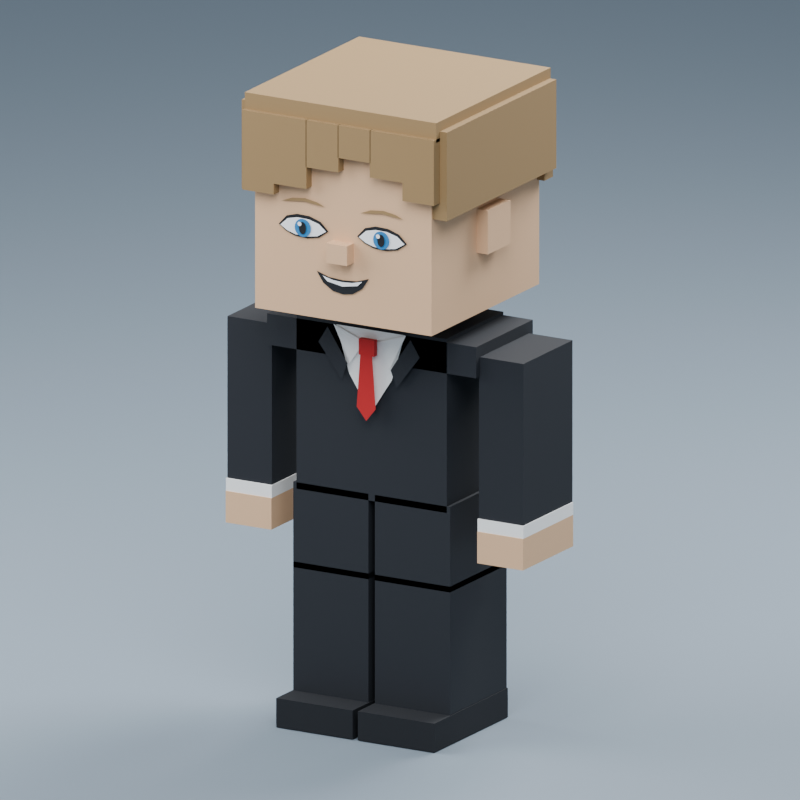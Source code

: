 # Source: human_base.blend  (saved by Blender 5.3.31; exported with 4.5.12 LTS)
import bpy
from mathutils import Matrix  # noqa: F401  (used for matrix-valued properties, if any)

bpy.ops.wm.read_factory_settings(use_empty=True)
scene = bpy.context.scene
scene.name = 'Human_Base_V02_Materials'

# ---- materials (node trees are filled in below, after node groups)
mat_char_mat_clothing = bpy.data.materials.new('char_mat_clothing')
mat_char_mat_clothing.diffuse_color = (0.009, 0.012, 0.018, 1.0)
mat_char_mat_pants = bpy.data.materials.new('char_mat_pants')
mat_char_mat_pants.diffuse_color = (0.009, 0.012, 0.018, 1.0)
mat_char_mat_shirt = bpy.data.materials.new('char_mat_shirt')
mat_char_mat_shirt.diffuse_color = (0.9, 0.91, 0.9, 1.0)
mat_char_mat_tie = bpy.data.materials.new('char_mat_tie')
mat_char_mat_tie.diffuse_color = (0.48, 0.008, 0.012, 1.0)
mat_char_mat_skin = bpy.data.materials.new('char_mat_skin')
mat_char_mat_skin.diffuse_color = (0.73, 0.46, 0.27, 1.0)
mat_char_mat_shoes = bpy.data.materials.new('char_mat_shoes')
mat_char_mat_shoes.diffuse_color = (0.004, 0.006, 0.01, 1.0)
mat_char_mat_dark = bpy.data.materials.new('char_mat_dark')
mat_char_mat_dark.diffuse_color = (0.004, 0.006, 0.01, 1.0)
mat_char_mat_white = bpy.data.materials.new('char_mat_white')
mat_char_mat_white.diffuse_color = (0.95, 0.97, 1.0, 1.0)
mat_char_mat_iris = bpy.data.materials.new('char_mat_iris')
mat_char_mat_iris.diffuse_color = (0.018, 0.2, 0.48, 1.0)
mat_char_mat_eyebrows = bpy.data.materials.new('char_mat_eyebrows')
mat_char_mat_eyebrows.diffuse_color = (0.3, 0.19, 0.082, 1.0)
mat_char_mat_hair = bpy.data.materials.new('char_mat_hair')
mat_char_mat_hair.diffuse_color = (0.3, 0.19, 0.082, 1.0)
mat_review_ground_mat = bpy.data.materials.new('Review_ground_mat')
mat_review_ground_mat.diffuse_color = (0.18, 0.23, 0.28, 1.0)

# ---- material node trees
mat_char_mat_clothing.use_nodes = True; mat_char_mat_clothing.node_tree.nodes.clear()
_N = mat_char_mat_clothing.node_tree.nodes; _L = mat_char_mat_clothing.node_tree.links
n0 = _N.new('ShaderNodeBsdfPrincipled'); n0.name = 'Principled BSDF'; n0.location = (-200, 100)
n0.inputs[0].default_value = (0.009, 0.012, 0.018, 1.0)
n0.inputs[2].default_value = 0.8
n0.inputs[10].default_value = 0.005
n1 = _N.new('ShaderNodeOutputMaterial'); n1.name = 'Material Output'; n1.location = (200, 100)
_L.new(n0.outputs[0], n1.inputs[0])
n1.is_active_output = True
mat_char_mat_pants.use_nodes = True; mat_char_mat_pants.node_tree.nodes.clear()
_N = mat_char_mat_pants.node_tree.nodes; _L = mat_char_mat_pants.node_tree.links
n0 = _N.new('ShaderNodeBsdfPrincipled'); n0.name = 'Principled BSDF'; n0.location = (-200, 100)
n0.inputs[0].default_value = (0.009, 0.012, 0.018, 1.0)
n0.inputs[2].default_value = 0.8
n0.inputs[10].default_value = 0.005
n1 = _N.new('ShaderNodeOutputMaterial'); n1.name = 'Material Output'; n1.location = (200, 100)
_L.new(n0.outputs[0], n1.inputs[0])
n1.is_active_output = True
mat_char_mat_shirt.use_nodes = True; mat_char_mat_shirt.node_tree.nodes.clear()
_N = mat_char_mat_shirt.node_tree.nodes; _L = mat_char_mat_shirt.node_tree.links
n0 = _N.new('ShaderNodeBsdfPrincipled'); n0.name = 'Principled BSDF'; n0.location = (-200, 100)
n0.inputs[0].default_value = (0.9, 0.91, 0.9, 1.0)
n0.inputs[2].default_value = 0.8
n0.inputs[10].default_value = 0.005
n1 = _N.new('ShaderNodeOutputMaterial'); n1.name = 'Material Output'; n1.location = (200, 100)
_L.new(n0.outputs[0], n1.inputs[0])
n1.is_active_output = True
mat_char_mat_tie.use_nodes = True; mat_char_mat_tie.node_tree.nodes.clear()
_N = mat_char_mat_tie.node_tree.nodes; _L = mat_char_mat_tie.node_tree.links
n0 = _N.new('ShaderNodeBsdfPrincipled'); n0.name = 'Principled BSDF'; n0.location = (-200, 100)
n0.inputs[0].default_value = (0.48, 0.008, 0.012, 1.0)
n0.inputs[2].default_value = 0.8
n0.inputs[10].default_value = 0.005
n1 = _N.new('ShaderNodeOutputMaterial'); n1.name = 'Material Output'; n1.location = (200, 100)
_L.new(n0.outputs[0], n1.inputs[0])
n1.is_active_output = True
mat_char_mat_skin.use_nodes = True; mat_char_mat_skin.node_tree.nodes.clear()
_N = mat_char_mat_skin.node_tree.nodes; _L = mat_char_mat_skin.node_tree.links
n0 = _N.new('ShaderNodeBsdfPrincipled'); n0.name = 'Principled BSDF'; n0.location = (-200, 100)
n0.inputs[0].default_value = (0.73, 0.46, 0.27, 1.0)
n0.inputs[2].default_value = 0.8
n0.inputs[10].default_value = 0.005
n1 = _N.new('ShaderNodeOutputMaterial'); n1.name = 'Material Output'; n1.location = (200, 100)
_L.new(n0.outputs[0], n1.inputs[0])
n1.is_active_output = True
mat_char_mat_shoes.use_nodes = True; mat_char_mat_shoes.node_tree.nodes.clear()
_N = mat_char_mat_shoes.node_tree.nodes; _L = mat_char_mat_shoes.node_tree.links
n0 = _N.new('ShaderNodeBsdfPrincipled'); n0.name = 'Principled BSDF'; n0.location = (-200, 100)
n0.inputs[0].default_value = (0.004, 0.006, 0.01, 1.0)
n0.inputs[2].default_value = 0.8
n0.inputs[10].default_value = 0.005
n1 = _N.new('ShaderNodeOutputMaterial'); n1.name = 'Material Output'; n1.location = (200, 100)
_L.new(n0.outputs[0], n1.inputs[0])
n1.is_active_output = True
mat_char_mat_dark.use_nodes = True; mat_char_mat_dark.node_tree.nodes.clear()
_N = mat_char_mat_dark.node_tree.nodes; _L = mat_char_mat_dark.node_tree.links
n0 = _N.new('ShaderNodeBsdfPrincipled'); n0.name = 'Principled BSDF'; n0.location = (-200, 100)
n0.inputs[0].default_value = (0.004, 0.006, 0.01, 1.0)
n0.inputs[2].default_value = 0.8
n0.inputs[10].default_value = 0.005
n1 = _N.new('ShaderNodeOutputMaterial'); n1.name = 'Material Output'; n1.location = (200, 100)
_L.new(n0.outputs[0], n1.inputs[0])
n1.is_active_output = True
mat_char_mat_white.use_nodes = True; mat_char_mat_white.node_tree.nodes.clear()
_N = mat_char_mat_white.node_tree.nodes; _L = mat_char_mat_white.node_tree.links
n0 = _N.new('ShaderNodeBsdfPrincipled'); n0.name = 'Principled BSDF'; n0.location = (-200, 100)
n0.inputs[0].default_value = (0.95, 0.97, 1.0, 1.0)
n0.inputs[2].default_value = 0.8
n0.inputs[10].default_value = 0.005
n1 = _N.new('ShaderNodeOutputMaterial'); n1.name = 'Material Output'; n1.location = (200, 100)
_L.new(n0.outputs[0], n1.inputs[0])
n1.is_active_output = True
mat_char_mat_iris.use_nodes = True; mat_char_mat_iris.node_tree.nodes.clear()
_N = mat_char_mat_iris.node_tree.nodes; _L = mat_char_mat_iris.node_tree.links
n0 = _N.new('ShaderNodeBsdfPrincipled'); n0.name = 'Principled BSDF'; n0.location = (-200, 100)
n0.inputs[0].default_value = (0.018, 0.2, 0.48, 1.0)
n0.inputs[2].default_value = 0.8
n0.inputs[10].default_value = 0.005
n1 = _N.new('ShaderNodeOutputMaterial'); n1.name = 'Material Output'; n1.location = (200, 100)
_L.new(n0.outputs[0], n1.inputs[0])
n1.is_active_output = True
mat_char_mat_eyebrows.use_nodes = True; mat_char_mat_eyebrows.node_tree.nodes.clear()
_N = mat_char_mat_eyebrows.node_tree.nodes; _L = mat_char_mat_eyebrows.node_tree.links
n0 = _N.new('ShaderNodeBsdfPrincipled'); n0.name = 'Principled BSDF'; n0.location = (-200, 100)
n0.inputs[0].default_value = (0.3, 0.19, 0.082, 1.0)
n0.inputs[2].default_value = 0.8
n0.inputs[10].default_value = 0.005
n1 = _N.new('ShaderNodeOutputMaterial'); n1.name = 'Material Output'; n1.location = (200, 100)
_L.new(n0.outputs[0], n1.inputs[0])
n1.is_active_output = True
mat_char_mat_hair.use_nodes = True; mat_char_mat_hair.node_tree.nodes.clear()
_N = mat_char_mat_hair.node_tree.nodes; _L = mat_char_mat_hair.node_tree.links
n0 = _N.new('ShaderNodeBsdfPrincipled'); n0.name = 'Principled BSDF'; n0.location = (-200, 100)
n0.inputs[0].default_value = (0.3, 0.19, 0.082, 1.0)
n0.inputs[2].default_value = 0.8
n0.inputs[10].default_value = 0.005
n1 = _N.new('ShaderNodeOutputMaterial'); n1.name = 'Material Output'; n1.location = (200, 100)
_L.new(n0.outputs[0], n1.inputs[0])
n1.is_active_output = True
mat_review_ground_mat.use_nodes = True; mat_review_ground_mat.node_tree.nodes.clear()
_N = mat_review_ground_mat.node_tree.nodes; _L = mat_review_ground_mat.node_tree.links
n0 = _N.new('ShaderNodeBsdfPrincipled'); n0.name = 'Principled BSDF'; n0.location = (-200, 100)
n0.inputs[0].default_value = (0.18, 0.23, 0.28, 1.0)
n0.inputs[2].default_value = 0.8
n0.inputs[10].default_value = 0.005
n1 = _N.new('ShaderNodeOutputMaterial'); n1.name = 'Material Output'; n1.location = (200, 100)
_L.new(n0.outputs[0], n1.inputs[0])
n1.is_active_output = True

# ---- world
world_review_world = bpy.data.worlds.new('Review_world'); scene.world = world_review_world
world_review_world.use_nodes = True; world_review_world.node_tree.nodes.clear()
_N = world_review_world.node_tree.nodes; _L = world_review_world.node_tree.links
n0 = _N.new('ShaderNodeBackground'); n0.name = 'Background'; n0.location = (-200, 100)
n0.inputs[0].default_value = (0.57, 0.65, 0.74, 1.0)
n0.inputs[1].default_value = 0.55
n1 = _N.new('ShaderNodeOutputWorld'); n1.name = 'World Output'; n1.location = (200, 100)
_L.new(n0.outputs[0], n1.inputs[0])
n1.is_active_output = True

# ---- cameras
cam_review_camera = bpy.data.cameras.new('Review_camera')
cam_review_camera.type = 'ORTHO'
cam_review_camera.clip_start = 0.01
cam_review_camera.clip_end = 150.0
cam_review_camera.ortho_scale = 2.12

# ---- lights
light_review_key = bpy.data.lights.new('Review_key', 'AREA')
light_review_key.energy = 450.0
light_review_key.shape = 'DISK'
light_review_key.size = 5.0
light_review_fill = bpy.data.lights.new('Review_fill', 'AREA')
light_review_fill.energy = 220.0
light_review_fill.shape = 'DISK'
light_review_fill.size = 4.0
light_review_rim = bpy.data.lights.new('Review_rim', 'AREA')
light_review_rim.energy = 350.0
light_review_rim.shape = 'DISK'
light_review_rim.size = 3.0

# ---- meshes
me_char_torso_voxel_geometry = bpy.data.meshes.new('char_torso_voxel_geometry')
me_char_torso_voxel_geometry.from_pydata([(-0.23, -0.15, -0.082), (0.23, -0.15, -0.082), (0.23, 0.15, -0.082), (-0.23, 0.15, -0.082), (-0.23, -0.15, 0.398), (0.23, -0.15, 0.398), (0.23, 0.15, 0.398), (-0.23, 0.15, 0.398), (-0.32, -0.15, 0.303), (0.32, -0.15, 0.303), (0.32, 0.15, 0.303), (-0.32, 0.15, 0.303), (-0.32, -0.15, 0.389), (0.32, -0.15, 0.389), (0.32, 0.15, 0.389), (-0.32, 0.15, 0.389), (-0.24, -0.15, -0.3), (-0.01, -0.15, -0.3), (-0.01, 0.15, -0.3), (-0.24, 0.15, -0.3), (-0.24, -0.15, -0.064), (-0.01, -0.15, -0.064), (-0.01, 0.15, -0.064), (-0.24, 0.15, -0.064), (0.01, -0.15, -0.3), (0.24, -0.15, -0.3), (0.24, 0.15, -0.3), (0.01, 0.15, -0.3), (0.01, -0.15, -0.064), (0.24, -0.15, -0.064), (0.24, 0.15, -0.064), (0.01, 0.15, -0.064), (-0.105, -0.156, 0.392), (0.105, -0.156, 0.392), (0.065, -0.156, 0.262), (0.0, -0.156, 0.16), (-0.065, -0.156, 0.262), (-0.111, -0.16, 0.393), (-0.015, -0.16, 0.358), (-0.061, -0.16, 0.293), (0.111, -0.16, 0.393), (0.015, -0.16, 0.358), (0.061, -0.16, 0.293), (-0.0235, -0.178, 0.326), (0.0235, -0.178, 0.326), (0.0235, -0.162, 0.326), (-0.0235, -0.162, 0.326), (-0.0235, -0.178, 0.37), (0.0235, -0.178, 0.37), (0.0235, -0.162, 0.37), (-0.0235, -0.162, 0.37), (-0.018, -0.179, 0.328), (0.018, -0.179, 0.328), (0.029, -0.179, 0.182), (0.0, -0.179, 0.146), (-0.029, -0.179, 0.182), (-0.127, -0.164, 0.385), (-0.066, -0.164, 0.292), (-0.084, -0.164, 0.245), (-0.155, -0.164, 0.339), (0.127, -0.164, 0.385), (0.066, -0.164, 0.292), (0.084, -0.164, 0.245), (0.155, -0.164, 0.339)], [], [(0, 3, 2, 1), (4, 5, 6, 7), (0, 1, 5, 4), (1, 2, 6, 5), (2, 3, 7, 6), (3, 0, 4, 7), (8, 11, 10, 9), (12, 13, 14, 15), (8, 9, 13, 12), (9, 10, 14, 13), (10, 11, 15, 14), (11, 8, 12, 15), (16, 19, 18, 17), (20, 21, 22, 23), (16, 17, 21, 20), (17, 18, 22, 21), (18, 19, 23, 22), (19, 16, 20, 23), (24, 27, 26, 25), (28, 29, 30, 31), (24, 25, 29, 28), (25, 26, 30, 29), (26, 27, 31, 30), (27, 24, 28, 31), (36, 35, 34, 33, 32), (39, 38, 37), (40, 41, 42), (43, 46, 45, 44), (47, 48, 49, 50), (43, 44, 48, 47), (44, 45, 49, 48), (45, 46, 50, 49), (46, 43, 47, 50), (55, 54, 53, 52, 51), (59, 58, 57, 56), (60, 61, 62, 63)])
me_char_torso_voxel_geometry.polygons.foreach_set('material_index', [0, 0, 0, 0, 0, 0, 0, 0, 0, 0, 0, 0, 1, 1, 1, 1, 1, 1, 1, 1, 1, 1, 1, 1, 2, 2, 2, 3, 3, 3, 3, 3, 3, 3, 0, 0])
me_char_torso_voxel_geometry.materials.append(mat_char_mat_clothing)
me_char_torso_voxel_geometry.materials.append(mat_char_mat_pants)
me_char_torso_voxel_geometry.materials.append(mat_char_mat_shirt)
me_char_torso_voxel_geometry.materials.append(mat_char_mat_tie)
me_char_torso_voxel_geometry.update()
me_char_head_voxel_geometry = bpy.data.meshes.new('char_head_voxel_geometry')
me_char_head_voxel_geometry.from_pydata([(-0.075, -0.08, -0.24), (0.075, -0.08, -0.24), (0.075, 0.08, -0.24), (-0.075, 0.08, -0.24), (-0.075, -0.08, -0.12), (0.075, -0.08, -0.12), (0.075, 0.08, -0.12), (-0.075, 0.08, -0.12), (-0.27, -0.3, -0.15), (0.27, -0.3, -0.15), (0.27, 0.27, -0.15), (-0.27, 0.27, -0.15), (-0.27, -0.3, 0.4), (0.27, -0.3, 0.4), (0.27, 0.27, 0.4), (-0.27, 0.27, 0.4), (-0.304, -0.06, 0.02), (-0.268, -0.06, 0.02), (-0.268, 0.06, 0.02), (-0.304, 0.06, 0.02), (-0.304, -0.06, 0.14), (-0.268, -0.06, 0.14), (-0.268, 0.06, 0.14), (-0.304, 0.06, 0.14), (0.268, -0.06, 0.02), (0.304, -0.06, 0.02), (0.304, 0.06, 0.02), (0.268, 0.06, 0.02), (0.268, -0.06, 0.14), (0.304, -0.06, 0.14), (0.304, 0.06, 0.14), (0.268, 0.06, 0.14), (-0.032, -0.336, 0.018), (0.032, -0.336, 0.018), (0.032, -0.3, 0.018), (-0.032, -0.3, 0.018), (-0.032, -0.336, 0.072), (0.032, -0.336, 0.072), (0.032, -0.3, 0.072), (-0.032, -0.3, 0.072)], [], [(0, 3, 2, 1), (4, 5, 6, 7), (0, 1, 5, 4), (1, 2, 6, 5), (2, 3, 7, 6), (3, 0, 4, 7), (8, 11, 10, 9), (12, 13, 14, 15), (8, 9, 13, 12), (9, 10, 14, 13), (10, 11, 15, 14), (11, 8, 12, 15), (16, 19, 18, 17), (20, 21, 22, 23), (16, 17, 21, 20), (17, 18, 22, 21), (18, 19, 23, 22), (19, 16, 20, 23), (24, 27, 26, 25), (28, 29, 30, 31), (24, 25, 29, 28), (25, 26, 30, 29), (26, 27, 31, 30), (27, 24, 28, 31), (32, 35, 34, 33), (36, 37, 38, 39), (32, 33, 37, 36), (33, 34, 38, 37), (34, 35, 39, 38), (35, 32, 36, 39)])
me_char_head_voxel_geometry.materials.append(mat_char_mat_skin)
me_char_head_voxel_geometry.update()
me_char_arm_negx_voxel_geometry = bpy.data.meshes.new('char_arm_negx_voxel_geometry')
me_char_arm_negx_voxel_geometry.from_pydata([(-0.123, -0.13, -0.273), (0.013, -0.13, -0.273), (0.013, 0.13, -0.273), (-0.123, 0.13, -0.273), (-0.123, -0.13, 0.177), (0.013, -0.13, 0.177), (0.013, 0.13, 0.177), (-0.123, 0.13, 0.177), (-0.125, -0.134, -0.3045), (0.015, -0.134, -0.3045), (0.015, 0.13, -0.3045), (-0.125, 0.13, -0.3045), (-0.125, -0.134, -0.2695), (0.015, -0.134, -0.2695), (0.015, 0.13, -0.2695), (-0.125, 0.13, -0.2695)], [], [(0, 3, 2, 1), (4, 5, 6, 7), (0, 1, 5, 4), (1, 2, 6, 5), (2, 3, 7, 6), (3, 0, 4, 7), (8, 11, 10, 9), (12, 13, 14, 15), (8, 9, 13, 12), (9, 10, 14, 13), (10, 11, 15, 14), (11, 8, 12, 15)])
me_char_arm_negx_voxel_geometry.polygons.foreach_set('material_index', [0, 0, 0, 0, 0, 0, 1, 1, 1, 1, 1, 1])
me_char_arm_negx_voxel_geometry.materials.append(mat_char_mat_clothing)
me_char_arm_negx_voxel_geometry.materials.append(mat_char_mat_shirt)
me_char_arm_negx_voxel_geometry.update()
me_char_hand_negx_voxel_geometry = bpy.data.meshes.new('char_hand_negx_voxel_geometry')
me_char_hand_negx_voxel_geometry.from_pydata([(-0.125, -0.136, -0.0115), (0.015, -0.136, -0.0115), (0.015, 0.13, -0.0115), (-0.125, 0.13, -0.0115), (-0.125, -0.136, 0.0755), (0.015, -0.136, 0.0755), (0.015, 0.13, 0.0755), (-0.125, 0.13, 0.0755)], [], [(0, 3, 2, 1), (4, 5, 6, 7), (0, 1, 5, 4), (1, 2, 6, 5), (2, 3, 7, 6), (3, 0, 4, 7)])
me_char_hand_negx_voxel_geometry.materials.append(mat_char_mat_skin)
me_char_hand_negx_voxel_geometry.update()
me_char_leg_negx_voxel_geometry = bpy.data.meshes.new('char_leg_negx_voxel_geometry')
me_char_leg_negx_voxel_geometry.from_pydata([(-0.12, -0.15, -0.35), (0.11, -0.15, -0.35), (0.11, 0.15, -0.35), (-0.12, 0.15, -0.35), (-0.12, -0.15, 0.016), (0.11, -0.15, 0.016), (0.11, 0.15, 0.016), (-0.12, 0.15, 0.016), (-0.122, -0.237, -0.42), (0.112, -0.237, -0.42), (0.112, 0.153, -0.42), (-0.122, 0.153, -0.42), (-0.122, -0.237, -0.34), (0.112, -0.237, -0.34), (0.112, 0.153, -0.34), (-0.122, 0.153, -0.34)], [], [(0, 3, 2, 1), (4, 5, 6, 7), (0, 1, 5, 4), (1, 2, 6, 5), (2, 3, 7, 6), (3, 0, 4, 7), (8, 11, 10, 9), (12, 13, 14, 15), (8, 9, 13, 12), (9, 10, 14, 13), (10, 11, 15, 14), (11, 8, 12, 15)])
me_char_leg_negx_voxel_geometry.polygons.foreach_set('material_index', [0, 0, 0, 0, 0, 0, 1, 1, 1, 1, 1, 1])
me_char_leg_negx_voxel_geometry.materials.append(mat_char_mat_pants)
me_char_leg_negx_voxel_geometry.materials.append(mat_char_mat_shoes)
me_char_leg_negx_voxel_geometry.update()
me_char_arm_posx_voxel_geometry = bpy.data.meshes.new('char_arm_posx_voxel_geometry')
me_char_arm_posx_voxel_geometry.from_pydata([(-0.013, -0.13, -0.273), (0.123, -0.13, -0.273), (0.123, 0.13, -0.273), (-0.013, 0.13, -0.273), (-0.013, -0.13, 0.177), (0.123, -0.13, 0.177), (0.123, 0.13, 0.177), (-0.013, 0.13, 0.177), (-0.015, -0.134, -0.3045), (0.125, -0.134, -0.3045), (0.125, 0.13, -0.3045), (-0.015, 0.13, -0.3045), (-0.015, -0.134, -0.2695), (0.125, -0.134, -0.2695), (0.125, 0.13, -0.2695), (-0.015, 0.13, -0.2695)], [], [(0, 3, 2, 1), (4, 5, 6, 7), (0, 1, 5, 4), (1, 2, 6, 5), (2, 3, 7, 6), (3, 0, 4, 7), (8, 11, 10, 9), (12, 13, 14, 15), (8, 9, 13, 12), (9, 10, 14, 13), (10, 11, 15, 14), (11, 8, 12, 15)])
me_char_arm_posx_voxel_geometry.polygons.foreach_set('material_index', [0, 0, 0, 0, 0, 0, 1, 1, 1, 1, 1, 1])
me_char_arm_posx_voxel_geometry.materials.append(mat_char_mat_clothing)
me_char_arm_posx_voxel_geometry.materials.append(mat_char_mat_shirt)
me_char_arm_posx_voxel_geometry.update()
me_char_hand_posx_voxel_geometry = bpy.data.meshes.new('char_hand_posx_voxel_geometry')
me_char_hand_posx_voxel_geometry.from_pydata([(-0.015, -0.136, -0.0115), (0.125, -0.136, -0.0115), (0.125, 0.13, -0.0115), (-0.015, 0.13, -0.0115), (-0.015, -0.136, 0.0755), (0.125, -0.136, 0.0755), (0.125, 0.13, 0.0755), (-0.015, 0.13, 0.0755)], [], [(0, 3, 2, 1), (4, 5, 6, 7), (0, 1, 5, 4), (1, 2, 6, 5), (2, 3, 7, 6), (3, 0, 4, 7)])
me_char_hand_posx_voxel_geometry.materials.append(mat_char_mat_skin)
me_char_hand_posx_voxel_geometry.update()
me_char_leg_posx_voxel_geometry = bpy.data.meshes.new('char_leg_posx_voxel_geometry')
me_char_leg_posx_voxel_geometry.from_pydata([(-0.11, -0.15, -0.35), (0.12, -0.15, -0.35), (0.12, 0.15, -0.35), (-0.11, 0.15, -0.35), (-0.11, -0.15, 0.016), (0.12, -0.15, 0.016), (0.12, 0.15, 0.016), (-0.11, 0.15, 0.016), (-0.112, -0.237, -0.42), (0.122, -0.237, -0.42), (0.122, 0.153, -0.42), (-0.112, 0.153, -0.42), (-0.112, -0.237, -0.34), (0.122, -0.237, -0.34), (0.122, 0.153, -0.34), (-0.112, 0.153, -0.34)], [], [(0, 3, 2, 1), (4, 5, 6, 7), (0, 1, 5, 4), (1, 2, 6, 5), (2, 3, 7, 6), (3, 0, 4, 7), (8, 11, 10, 9), (12, 13, 14, 15), (8, 9, 13, 12), (9, 10, 14, 13), (10, 11, 15, 14), (11, 8, 12, 15)])
me_char_leg_posx_voxel_geometry.polygons.foreach_set('material_index', [0, 0, 0, 0, 0, 0, 1, 1, 1, 1, 1, 1])
me_char_leg_posx_voxel_geometry.materials.append(mat_char_mat_pants)
me_char_leg_posx_voxel_geometry.materials.append(mat_char_mat_shoes)
me_char_leg_posx_voxel_geometry.update()
me_char_eye_negx_voxel_geometry = bpy.data.meshes.new('char_eye_negx_voxel_geometry')
me_char_eye_negx_voxel_geometry.from_pydata([(-0.076, -0.003, 0.074), (-0.052, -0.003, 0.1), (-0.02, -0.003, 0.109), (0.018, -0.003, 0.108), (0.052, -0.003, 0.097), (0.076, -0.003, 0.074), (0.047, -0.003, 0.053), (0.012, -0.003, 0.046), (-0.026, -0.003, 0.048), (-0.054, -0.003, 0.058), (-0.06992, -0.005, 0.073), (-0.04784, -0.005, 0.09328), (-0.0184, -0.005, 0.1003), (0.01656, -0.005, 0.09952), (0.04784, -0.005, 0.09094), (0.06992, -0.005, 0.073), (0.04324, -0.005, 0.05662), (0.01104, -0.005, 0.05116), (-0.02392, -0.005, 0.05272), (-0.04968, -0.005, 0.06052), (0.025, -0.007, 0.074), (0.02378, -0.007, 0.08173), (0.02023, -0.007, 0.08869), (0.01469, -0.007, 0.09423), (0.007725, -0.007, 0.09778), (0.0, -0.007, 0.099), (-0.007725, -0.007, 0.09778), (-0.01469, -0.007, 0.09423), (-0.02023, -0.007, 0.08869), (-0.02378, -0.007, 0.08173), (-0.025, -0.007, 0.074), (-0.02378, -0.007, 0.06627), (-0.02023, -0.007, 0.05931), (-0.01469, -0.007, 0.05377), (-0.007725, -0.007, 0.05022), (0.0, -0.007, 0.049), (0.007725, -0.007, 0.05022), (0.01469, -0.007, 0.05377), (0.02023, -0.007, 0.05931), (0.02378, -0.007, 0.06627), (0.011, -0.009, 0.074), (0.01046, -0.009, 0.07925), (0.008899, -0.009, 0.08399), (0.006466, -0.009, 0.08775), (0.003399, -0.009, 0.09017), (0.0, -0.009, 0.091), (-0.003399, -0.009, 0.09017), (-0.006466, -0.009, 0.08775), (-0.008899, -0.009, 0.08399), (-0.01046, -0.009, 0.07925), (-0.011, -0.009, 0.074), (-0.01046, -0.009, 0.06875), (-0.008899, -0.009, 0.06401), (-0.006466, -0.009, 0.06025), (-0.003399, -0.009, 0.05783), (0.0, -0.009, 0.057), (0.003399, -0.009, 0.05783), (0.006466, -0.009, 0.06025), (0.008899, -0.009, 0.06401), (0.01046, -0.009, 0.06875), (-0.002, -0.011, 0.085), (-0.002804, -0.011, 0.088), (-0.005, -0.011, 0.0902), (-0.008, -0.011, 0.091), (-0.011, -0.011, 0.0902), (-0.0132, -0.011, 0.088), (-0.014, -0.011, 0.085), (-0.0132, -0.011, 0.082), (-0.011, -0.011, 0.0798), (-0.008, -0.011, 0.079), (-0.005, -0.011, 0.0798), (-0.002804, -0.011, 0.082)], [], [(9, 8, 7, 6, 5, 4, 3, 2, 1, 0), (19, 18, 17, 16, 15, 14, 13, 12, 11, 10), (20, 21, 22, 23, 24, 25, 26, 27, 28, 29, 30, 31, 32, 33, 34, 35, 36, 37, 38, 39), (40, 41, 42, 43, 44, 45, 46, 47, 48, 49, 50, 51, 52, 53, 54, 55, 56, 57, 58, 59), (60, 61, 62, 63, 64, 65, 66, 67, 68, 69, 70, 71)])
me_char_eye_negx_voxel_geometry.polygons.foreach_set('material_index', [0, 1, 2, 0, 1])
me_char_eye_negx_voxel_geometry.materials.append(mat_char_mat_dark)
me_char_eye_negx_voxel_geometry.materials.append(mat_char_mat_white)
me_char_eye_negx_voxel_geometry.materials.append(mat_char_mat_iris)
me_char_eye_negx_voxel_geometry.update()
me_char_eyebrows_voxel_geometry = bpy.data.meshes.new('char_eyebrows_voxel_geometry')
me_char_eyebrows_voxel_geometry.from_pydata([(-0.187, -0.304, 0.159), (-0.154, -0.304, 0.172), (-0.115, -0.304, 0.176), (-0.078, -0.304, 0.17), (-0.055, -0.304, 0.16), (-0.083, -0.304, 0.163), (-0.118, -0.304, 0.167), (-0.153, -0.304, 0.163), (0.053, -0.304, 0.159), (0.086, -0.304, 0.172), (0.125, -0.304, 0.176), (0.162, -0.304, 0.17), (0.185, -0.304, 0.16), (0.157, -0.304, 0.163), (0.122, -0.304, 0.167), (0.087, -0.304, 0.163)], [], [(7, 6, 5, 4, 3, 2, 1, 0), (15, 14, 13, 12, 11, 10, 9, 8)])
me_char_eyebrows_voxel_geometry.materials.append(mat_char_mat_eyebrows)
me_char_eyebrows_voxel_geometry.update()
me_char_eye_posx_voxel_geometry = bpy.data.meshes.new('char_eye_posx_voxel_geometry')
me_char_eye_posx_voxel_geometry.from_pydata([(-0.076, -0.003, 0.074), (-0.052, -0.003, 0.1), (-0.02, -0.003, 0.109), (0.018, -0.003, 0.108), (0.052, -0.003, 0.097), (0.076, -0.003, 0.074), (0.047, -0.003, 0.053), (0.012, -0.003, 0.046), (-0.026, -0.003, 0.048), (-0.054, -0.003, 0.058), (-0.06992, -0.005, 0.073), (-0.04784, -0.005, 0.09328), (-0.0184, -0.005, 0.1003), (0.01656, -0.005, 0.09952), (0.04784, -0.005, 0.09094), (0.06992, -0.005, 0.073), (0.04324, -0.005, 0.05662), (0.01104, -0.005, 0.05116), (-0.02392, -0.005, 0.05272), (-0.04968, -0.005, 0.06052), (0.025, -0.007, 0.074), (0.02378, -0.007, 0.08173), (0.02023, -0.007, 0.08869), (0.01469, -0.007, 0.09423), (0.007725, -0.007, 0.09778), (0.0, -0.007, 0.099), (-0.007725, -0.007, 0.09778), (-0.01469, -0.007, 0.09423), (-0.02023, -0.007, 0.08869), (-0.02378, -0.007, 0.08173), (-0.025, -0.007, 0.074), (-0.02378, -0.007, 0.06627), (-0.02023, -0.007, 0.05931), (-0.01469, -0.007, 0.05377), (-0.007725, -0.007, 0.05022), (0.0, -0.007, 0.049), (0.007725, -0.007, 0.05022), (0.01469, -0.007, 0.05377), (0.02023, -0.007, 0.05931), (0.02378, -0.007, 0.06627), (0.011, -0.009, 0.074), (0.01046, -0.009, 0.07925), (0.008899, -0.009, 0.08399), (0.006466, -0.009, 0.08775), (0.003399, -0.009, 0.09017), (0.0, -0.009, 0.091), (-0.003399, -0.009, 0.09017), (-0.006466, -0.009, 0.08775), (-0.008899, -0.009, 0.08399), (-0.01046, -0.009, 0.07925), (-0.011, -0.009, 0.074), (-0.01046, -0.009, 0.06875), (-0.008899, -0.009, 0.06401), (-0.006466, -0.009, 0.06025), (-0.003399, -0.009, 0.05783), (0.0, -0.009, 0.057), (0.003399, -0.009, 0.05783), (0.006466, -0.009, 0.06025), (0.008899, -0.009, 0.06401), (0.01046, -0.009, 0.06875), (-0.002, -0.011, 0.085), (-0.002804, -0.011, 0.088), (-0.005, -0.011, 0.0902), (-0.008, -0.011, 0.091), (-0.011, -0.011, 0.0902), (-0.0132, -0.011, 0.088), (-0.014, -0.011, 0.085), (-0.0132, -0.011, 0.082), (-0.011, -0.011, 0.0798), (-0.008, -0.011, 0.079), (-0.005, -0.011, 0.0798), (-0.002804, -0.011, 0.082)], [], [(9, 8, 7, 6, 5, 4, 3, 2, 1, 0), (19, 18, 17, 16, 15, 14, 13, 12, 11, 10), (20, 21, 22, 23, 24, 25, 26, 27, 28, 29, 30, 31, 32, 33, 34, 35, 36, 37, 38, 39), (40, 41, 42, 43, 44, 45, 46, 47, 48, 49, 50, 51, 52, 53, 54, 55, 56, 57, 58, 59), (60, 61, 62, 63, 64, 65, 66, 67, 68, 69, 70, 71)])
me_char_eye_posx_voxel_geometry.polygons.foreach_set('material_index', [0, 1, 2, 0, 1])
me_char_eye_posx_voxel_geometry.materials.append(mat_char_mat_dark)
me_char_eye_posx_voxel_geometry.materials.append(mat_char_mat_white)
me_char_eye_posx_voxel_geometry.materials.append(mat_char_mat_iris)
me_char_eye_posx_voxel_geometry.update()
me_char_mouth_voxel_geometry = bpy.data.meshes.new('char_mouth_voxel_geometry')
me_char_mouth_voxel_geometry.from_pydata([(-0.08, 0.017, 0.081), (-0.043, 0.017, 0.069), (0.0, 0.017, 0.066), (0.043, 0.017, 0.069), (0.08, 0.017, 0.081), (0.06, 0.017, 0.051), (0.03, 0.017, 0.032), (0.0, 0.017, 0.027), (-0.03, 0.017, 0.032), (-0.06, 0.017, 0.051), (-0.061, 0.015, 0.071), (-0.03, 0.015, 0.063), (0.0, 0.015, 0.061), (0.03, 0.015, 0.063), (0.061, 0.015, 0.071), (0.046, 0.015, 0.057), (0.0, 0.015, 0.049), (-0.046, 0.015, 0.057)], [], [(9, 8, 7, 6, 5, 4, 3, 2, 1, 0), (17, 16, 15, 14, 13, 12, 11, 10)])
me_char_mouth_voxel_geometry.polygons.foreach_set('material_index', [0, 1])
me_char_mouth_voxel_geometry.materials.append(mat_char_mat_dark)
me_char_mouth_voxel_geometry.materials.append(mat_char_mat_white)
me_char_mouth_voxel_geometry.update()
me_char_hair_voxel_geometry = bpy.data.meshes.new('char_hair_voxel_geometry')
me_char_hair_voxel_geometry.from_pydata([(-0.293, -0.315, 0.3905), (0.293, -0.315, 0.3905), (0.293, 0.291, 0.3905), (-0.293, 0.291, 0.3905), (-0.293, -0.315, 0.4455), (0.293, -0.315, 0.4455), (0.293, 0.291, 0.4455), (-0.293, 0.291, 0.4455), (-0.293, 0.2585, 0.141), (0.293, 0.2585, 0.141), (0.293, 0.3035, 0.141), (-0.293, 0.3035, 0.141), (-0.293, 0.2585, 0.391), (0.293, 0.2585, 0.391), (0.293, 0.3035, 0.391), (-0.293, 0.3035, 0.391), (-0.314, -0.295, 0.1725), (-0.25, -0.295, 0.1725), (-0.25, 0.285, 0.1725), (-0.314, 0.285, 0.1725), (-0.314, -0.295, 0.4175), (-0.25, -0.295, 0.4175), (-0.25, 0.285, 0.4175), (-0.314, 0.285, 0.4175), (0.25, -0.295, 0.1725), (0.314, -0.295, 0.1725), (0.314, 0.285, 0.1725), (0.25, 0.285, 0.1725), (0.25, -0.295, 0.4175), (0.314, -0.295, 0.4175), (0.314, 0.285, 0.4175), (0.25, 0.285, 0.4175), (-0.293, -0.328, 0.18), (-0.197, -0.328, 0.18), (-0.197, -0.294, 0.18), (-0.293, -0.294, 0.18), (-0.293, -0.328, 0.4), (-0.197, -0.328, 0.4), (-0.197, -0.294, 0.4), (-0.293, -0.294, 0.4), (-0.197, -0.328, 0.21), (-0.097, -0.328, 0.21), (-0.097, -0.294, 0.21), (-0.197, -0.294, 0.21), (-0.197, -0.328, 0.4), (-0.097, -0.328, 0.4), (-0.097, -0.294, 0.4), (-0.197, -0.294, 0.4), (-0.099, -0.328, 0.27), (0.001, -0.328, 0.27), (0.001, -0.294, 0.27), (-0.099, -0.294, 0.27), (-0.099, -0.328, 0.4), (0.001, -0.328, 0.4), (0.001, -0.294, 0.4), (-0.099, -0.294, 0.4), (-0.001, -0.328, 0.31), (0.099, -0.328, 0.31), (0.099, -0.294, 0.31), (-0.001, -0.294, 0.31), (-0.001, -0.328, 0.4), (0.099, -0.328, 0.4), (0.099, -0.294, 0.4), (-0.001, -0.294, 0.4), (0.097, -0.328, 0.27), (0.197, -0.328, 0.27), (0.197, -0.294, 0.27), (0.097, -0.294, 0.27), (0.097, -0.328, 0.4), (0.197, -0.328, 0.4), (0.197, -0.294, 0.4), (0.097, -0.294, 0.4), (0.197, -0.328, 0.22), (0.293, -0.328, 0.22), (0.293, -0.294, 0.22), (0.197, -0.294, 0.22), (0.197, -0.328, 0.4), (0.293, -0.328, 0.4), (0.293, -0.294, 0.4), (0.197, -0.294, 0.4)], [], [(0, 3, 2, 1), (4, 5, 6, 7), (0, 1, 5, 4), (1, 2, 6, 5), (2, 3, 7, 6), (3, 0, 4, 7), (8, 11, 10, 9), (12, 13, 14, 15), (8, 9, 13, 12), (9, 10, 14, 13), (10, 11, 15, 14), (11, 8, 12, 15), (16, 19, 18, 17), (20, 21, 22, 23), (16, 17, 21, 20), (17, 18, 22, 21), (18, 19, 23, 22), (19, 16, 20, 23), (24, 27, 26, 25), (28, 29, 30, 31), (24, 25, 29, 28), (25, 26, 30, 29), (26, 27, 31, 30), (27, 24, 28, 31), (32, 35, 34, 33), (36, 37, 38, 39), (32, 33, 37, 36), (33, 34, 38, 37), (34, 35, 39, 38), (35, 32, 36, 39), (40, 43, 42, 41), (44, 45, 46, 47), (40, 41, 45, 44), (41, 42, 46, 45), (42, 43, 47, 46), (43, 40, 44, 47), (48, 51, 50, 49), (52, 53, 54, 55), (48, 49, 53, 52), (49, 50, 54, 53), (50, 51, 55, 54), (51, 48, 52, 55), (56, 59, 58, 57), (60, 61, 62, 63), (56, 57, 61, 60), (57, 58, 62, 61), (58, 59, 63, 62), (59, 56, 60, 63), (64, 67, 66, 65), (68, 69, 70, 71), (64, 65, 69, 68), (65, 66, 70, 69), (66, 67, 71, 70), (67, 64, 68, 71), (72, 75, 74, 73), (76, 77, 78, 79), (72, 73, 77, 76), (73, 74, 78, 77), (74, 75, 79, 78), (75, 72, 76, 79)])
me_char_hair_voxel_geometry.materials.append(mat_char_mat_hair)
me_char_hair_voxel_geometry.update()
me_plane = bpy.data.meshes.new('Plane')
me_plane.from_pydata([(-100.0, -100.0, 0.0), (100.0, -100.0, 0.0), (-100.0, 100.0, 0.0), (100.0, 100.0, 0.0)], [], [(0, 1, 3, 2)])
_uv = me_plane.uv_layers.new(name='UVMap')
_uv.uv.foreach_set('vector', [0.0, 0.0, 1.0, 0.0, 1.0, 1.0, 0.0, 1.0])
me_plane.materials.append(mat_review_ground_mat)
me_plane.update()

# ---- objects
ob_char_root = bpy.data.objects.new('char_root', None)
ob_char_body = bpy.data.objects.new('char_body', None)
ob_mesh_human_0 = bpy.data.objects.new('mesh_human_0', None)
ob_mesh_human_1 = bpy.data.objects.new('mesh_human_1', None)
ob_char_torso = bpy.data.objects.new('char_torso', None)
ob_char_head = bpy.data.objects.new('char_head', None)
ob_char_hair = bpy.data.objects.new('char_hair', None)
ob_char_eye_negx = bpy.data.objects.new('char_eye_negx', None)
ob_char_eye_posx = bpy.data.objects.new('char_eye_posx', None)
ob_char_mouth = bpy.data.objects.new('char_mouth', None)
ob_char_arm_negx = bpy.data.objects.new('char_arm_negx', None)
ob_char_hand_negx = bpy.data.objects.new('char_hand_negx', None)
ob_char_arm_posx = bpy.data.objects.new('char_arm_posx', None)
ob_char_hand_posx = bpy.data.objects.new('char_hand_posx', None)
ob_char_leg_negx = bpy.data.objects.new('char_leg_negx', None)
ob_char_leg_posx = bpy.data.objects.new('char_leg_posx', None)
ob_char_socket_card = bpy.data.objects.new('char_socket_card', None)
ob_char_socket_label = bpy.data.objects.new('char_socket_label', None)
ob_char_socket_voice = bpy.data.objects.new('char_socket_voice', None)
ob_char_socket_bubble = bpy.data.objects.new('char_socket_bubble', None)
ob_char_torso_visual = bpy.data.objects.new('char_torso_visual', me_char_torso_voxel_geometry)
ob_char_head_visual = bpy.data.objects.new('char_head_visual', me_char_head_voxel_geometry)
ob_char_arm_negx_visual = bpy.data.objects.new('char_arm_negx_visual', me_char_arm_negx_voxel_geometry)
ob_char_hand_negx_visual = bpy.data.objects.new('char_hand_negx_visual', me_char_hand_negx_voxel_geometry)
ob_char_leg_negx_visual = bpy.data.objects.new('char_leg_negx_visual', me_char_leg_negx_voxel_geometry)
ob_char_arm_posx_visual = bpy.data.objects.new('char_arm_posx_visual', me_char_arm_posx_voxel_geometry)
ob_char_hand_posx_visual = bpy.data.objects.new('char_hand_posx_visual', me_char_hand_posx_voxel_geometry)
ob_char_leg_posx_visual = bpy.data.objects.new('char_leg_posx_visual', me_char_leg_posx_voxel_geometry)
ob_char_eye_negx_visual = bpy.data.objects.new('char_eye_negx_visual', me_char_eye_negx_voxel_geometry)
ob_char_eyebrows_visual = bpy.data.objects.new('char_eyebrows_visual', me_char_eyebrows_voxel_geometry)
ob_char_eye_posx_visual = bpy.data.objects.new('char_eye_posx_visual', me_char_eye_posx_voxel_geometry)
ob_char_mouth_visual = bpy.data.objects.new('char_mouth_visual', me_char_mouth_voxel_geometry)
ob_char_hair_visual = bpy.data.objects.new('char_hair_visual', me_char_hair_voxel_geometry)
ob_review_key = bpy.data.objects.new('Review_key', light_review_key)
ob_review_fill = bpy.data.objects.new('Review_fill', light_review_fill)
ob_review_rim = bpy.data.objects.new('Review_rim', light_review_rim)
ob_review_ground = bpy.data.objects.new('Review_ground', me_plane)
ob_review_camera = bpy.data.objects.new('Review_camera', cam_review_camera)

# ---- transforms, parenting, visibility, modifiers, constraints
ob_char_root.location = (0.0, 0.0, 0.0)
ob_char_root.rotation_mode = 'QUATERNION'
ob_char_root.rotation_quaternion = (1.0, 0.0, 0.0, 0.0)
ob_char_root.empty_display_size = 0.001
ob_char_body.parent = ob_char_root
ob_char_body.location = (0.0, 0.0, 0.0)
ob_char_body.rotation_mode = 'QUATERNION'
ob_char_body.rotation_quaternion = (1.0, 0.0, 0.0, 0.0)
ob_char_body.empty_display_size = 0.001
ob_mesh_human_0.parent = ob_char_body
ob_mesh_human_0.location = (0.0, -0.36, 0.8)
ob_mesh_human_0.rotation_mode = 'QUATERNION'
ob_mesh_human_0.rotation_quaternion = (0.9988, -0.04998, 0.0, 0.0)
ob_mesh_human_0.empty_display_size = 0.3509
ob_mesh_human_1.parent = ob_char_body
ob_mesh_human_1.location = (0.0, -0.48, 1.0)
ob_mesh_human_1.rotation_mode = 'QUATERNION'
ob_mesh_human_1.rotation_quaternion = (5.579e-17, 2.525e-17, -0.4123, 0.911)
ob_mesh_human_1.scale = (1.25, 1.25, 1.25)
ob_mesh_human_1.empty_display_size = 0.4437
ob_char_torso.parent = ob_char_body
ob_char_torso.location = (0.0, 0.0, 0.72)
ob_char_torso.rotation_mode = 'QUATERNION'
ob_char_torso.rotation_quaternion = (1.0, 0.0, 0.0, 0.0)
ob_char_torso.empty_display_size = 0.001
ob_char_head.parent = ob_char_body
ob_char_head.location = (0.0, 0.0, 1.32)
ob_char_head.rotation_mode = 'QUATERNION'
ob_char_head.rotation_quaternion = (1.0, 0.0, 0.0, 0.0)
ob_char_head.empty_display_size = 0.001
ob_char_hair.parent = ob_char_head
ob_char_hair.location = (0.0, 0.0, 0.0)
ob_char_hair.rotation_mode = 'QUATERNION'
ob_char_hair.rotation_quaternion = (1.0, 0.0, 0.0, 0.0)
ob_char_hair.empty_display_size = 0.001
ob_char_eye_negx.parent = ob_char_head
ob_char_eye_negx.location = (-0.12, -0.3, 0.02)
ob_char_eye_negx.rotation_mode = 'QUATERNION'
ob_char_eye_negx.rotation_quaternion = (1.0, 0.0, 0.0, 0.0)
ob_char_eye_negx.empty_display_size = 0.001
ob_char_eye_posx.parent = ob_char_head
ob_char_eye_posx.location = (0.12, -0.3, 0.02)
ob_char_eye_posx.rotation_mode = 'QUATERNION'
ob_char_eye_posx.rotation_quaternion = (1.0, 0.0, 0.0, 0.0)
ob_char_eye_posx.empty_display_size = 0.001
ob_char_mouth.parent = ob_char_head
ob_char_mouth.location = (0.0, -0.32, -0.1)
ob_char_mouth.rotation_mode = 'QUATERNION'
ob_char_mouth.rotation_quaternion = (1.0, 0.0, 0.0, 0.0)
ob_char_mouth.empty_display_size = 0.008
ob_char_arm_negx.parent = ob_char_body
ob_char_arm_negx.location = (-0.33, -0.0, 0.9)
ob_char_arm_negx.rotation_mode = 'QUATERNION'
ob_char_arm_negx.rotation_quaternion = (1.0, 0.0, 0.0, 0.0)
ob_char_arm_negx.empty_display_size = 0.064
ob_char_hand_negx.parent = ob_char_arm_negx
ob_char_hand_negx.location = (0.0, 0.0, -0.38)
ob_char_hand_negx.rotation_mode = 'QUATERNION'
ob_char_hand_negx.rotation_quaternion = (1.0, 0.0, 0.0, 0.0)
ob_char_hand_negx.empty_display_size = 0.152
ob_char_arm_posx.parent = ob_char_body
ob_char_arm_posx.location = (0.33, 0.0, 0.9)
ob_char_arm_posx.rotation_mode = 'QUATERNION'
ob_char_arm_posx.rotation_quaternion = (1.0, 0.0, 0.0, 0.0)
ob_char_arm_posx.empty_display_size = 0.064
ob_char_hand_posx.parent = ob_char_arm_posx
ob_char_hand_posx.location = (0.0, 0.0, -0.38)
ob_char_hand_posx.rotation_mode = 'QUATERNION'
ob_char_hand_posx.rotation_quaternion = (1.0, 0.0, 0.0, 0.0)
ob_char_hand_posx.empty_display_size = 0.152
ob_char_leg_negx.parent = ob_char_body
ob_char_leg_negx.location = (-0.12, -0.0, 0.42)
ob_char_leg_negx.rotation_mode = 'QUATERNION'
ob_char_leg_negx.rotation_quaternion = (1.0, 0.0, 0.0, 0.0)
ob_char_leg_negx.empty_display_size = 0.064
ob_char_leg_posx.parent = ob_char_body
ob_char_leg_posx.location = (0.12, 0.0, 0.42)
ob_char_leg_posx.rotation_mode = 'QUATERNION'
ob_char_leg_posx.rotation_quaternion = (1.0, 0.0, 0.0, 0.0)
ob_char_leg_posx.empty_display_size = 0.064
ob_char_socket_card.parent = ob_char_body
ob_char_socket_card.location = (0.0, -0.36, 0.8)
ob_char_socket_card.rotation_mode = 'QUATERNION'
ob_char_socket_card.rotation_quaternion = (1.0, 0.0, 0.0, 0.0)
ob_char_socket_card.empty_display_size = 0.3509
ob_char_socket_label.parent = ob_char_root
ob_char_socket_label.location = (0.0, 0.0, 2.0)
ob_char_socket_label.rotation_mode = 'QUATERNION'
ob_char_socket_label.rotation_quaternion = (1.0, 0.0, 0.0, 0.0)
ob_char_socket_label.empty_display_size = 0.8
ob_char_socket_voice.parent = ob_char_root
ob_char_socket_voice.location = (0.0, 0.0, 2.25)
ob_char_socket_voice.rotation_mode = 'QUATERNION'
ob_char_socket_voice.rotation_quaternion = (1.0, 0.0, 0.0, 0.0)
ob_char_socket_voice.empty_display_size = 0.9
ob_char_socket_bubble.parent = ob_char_root
ob_char_socket_bubble.location = (0.0, 0.0, 2.45)
ob_char_socket_bubble.rotation_mode = 'QUATERNION'
ob_char_socket_bubble.rotation_quaternion = (1.0, 0.0, 0.0, 0.0)
ob_char_socket_bubble.empty_display_size = 0.98
ob_char_torso_visual.parent = ob_char_torso
ob_char_torso_visual.location = (0.0, 0.0, 0.0)
ob_char_head_visual.parent = ob_char_head
ob_char_head_visual.location = (0.0, 0.0, 0.0)
ob_char_arm_negx_visual.parent = ob_char_arm_negx
ob_char_arm_negx_visual.location = (0.0, 0.0, 0.0)
ob_char_hand_negx_visual.parent = ob_char_hand_negx
ob_char_hand_negx_visual.location = (0.0, 0.0, 0.0)
ob_char_leg_negx_visual.parent = ob_char_leg_negx
ob_char_leg_negx_visual.location = (0.0, 0.0, 0.0)
ob_char_arm_posx_visual.parent = ob_char_arm_posx
ob_char_arm_posx_visual.location = (0.0, 0.0, 0.0)
ob_char_hand_posx_visual.parent = ob_char_hand_posx
ob_char_hand_posx_visual.location = (0.0, 0.0, 0.0)
ob_char_leg_posx_visual.parent = ob_char_leg_posx
ob_char_leg_posx_visual.location = (0.0, 0.0, 0.0)
ob_char_eye_negx_visual.parent = ob_char_eye_negx
ob_char_eye_negx_visual.location = (0.0, 0.0, 0.0)
ob_char_eyebrows_visual.parent = ob_char_head
ob_char_eyebrows_visual.location = (0.0, 0.0, 0.0)
ob_char_eye_posx_visual.parent = ob_char_eye_posx
ob_char_eye_posx_visual.location = (0.0, 0.0, 0.0)
ob_char_mouth_visual.parent = ob_char_mouth
ob_char_mouth_visual.location = (0.0, 0.0, 0.0)
ob_char_hair_visual.parent = ob_char_hair
ob_char_hair_visual.location = (0.0, 0.0, 0.0)
ob_review_key.location = (2.0, -4.0, 6.0)
ob_review_key.rotation_euler = (0.7199, 1.113e-08, 0.4636)
ob_review_fill.location = (-3.0, -1.0, 3.0)
ob_review_fill.rotation_euler = (0.9846, -1.431e-07, -1.249)
ob_review_rim.location = (1.0, 3.0, 4.0)
ob_review_rim.rotation_euler = (0.7953, -1.757e-08, 2.82)
ob_review_ground.location = (0.0, 0.0, -0.002)
ob_review_camera.location = (2.6, -4.5, 2.4)
ob_review_camera.rotation_euler = (1.286, -7.358e-08, 0.5239)

# ---- collection membership
scene.collection.objects.link(ob_char_root)
scene.collection.objects.link(ob_char_body)
scene.collection.objects.link(ob_mesh_human_0)
scene.collection.objects.link(ob_mesh_human_1)
scene.collection.objects.link(ob_char_torso)
scene.collection.objects.link(ob_char_head)
scene.collection.objects.link(ob_char_hair)
scene.collection.objects.link(ob_char_eye_negx)
scene.collection.objects.link(ob_char_eye_posx)
scene.collection.objects.link(ob_char_mouth)
scene.collection.objects.link(ob_char_arm_negx)
scene.collection.objects.link(ob_char_hand_negx)
scene.collection.objects.link(ob_char_arm_posx)
scene.collection.objects.link(ob_char_hand_posx)
scene.collection.objects.link(ob_char_leg_negx)
scene.collection.objects.link(ob_char_leg_posx)
scene.collection.objects.link(ob_char_socket_card)
scene.collection.objects.link(ob_char_socket_label)
scene.collection.objects.link(ob_char_socket_voice)
scene.collection.objects.link(ob_char_socket_bubble)
scene.collection.objects.link(ob_char_torso_visual)
scene.collection.objects.link(ob_char_head_visual)
scene.collection.objects.link(ob_char_arm_negx_visual)
scene.collection.objects.link(ob_char_hand_negx_visual)
scene.collection.objects.link(ob_char_leg_negx_visual)
scene.collection.objects.link(ob_char_arm_posx_visual)
scene.collection.objects.link(ob_char_hand_posx_visual)
scene.collection.objects.link(ob_char_leg_posx_visual)
scene.collection.objects.link(ob_char_eye_negx_visual)
scene.collection.objects.link(ob_char_eyebrows_visual)
scene.collection.objects.link(ob_char_eye_posx_visual)
scene.collection.objects.link(ob_char_mouth_visual)
scene.collection.objects.link(ob_char_hair_visual)
scene.collection.objects.link(ob_review_key)
scene.collection.objects.link(ob_review_fill)
scene.collection.objects.link(ob_review_rim)
scene.collection.objects.link(ob_review_ground)
scene.collection.objects.link(ob_review_camera)

# ---- scene / render settings (as saved in the file)
scene.camera = ob_review_camera
scene.frame_start = 1; scene.frame_end = 250; scene.frame_set(1)
scene.render.engine = 'BLENDER_EEVEE_NEXT'
scene.render.resolution_x = 1000
scene.render.resolution_y = 1000
scene.render.bake_bias = 0.0
scene.render.bake_samples = 0
scene.render.compositor_device = 'GPU'
scene.eevee.use_volume_custom_range = False
scene.eevee.fast_gi_thickness_near = 0.1
scene.eevee.fast_gi_thickness_far = 0.0
scene.eevee.ray_tracing_options.screen_trace_thickness = 0.1
bpy.context.view_layer.update()
